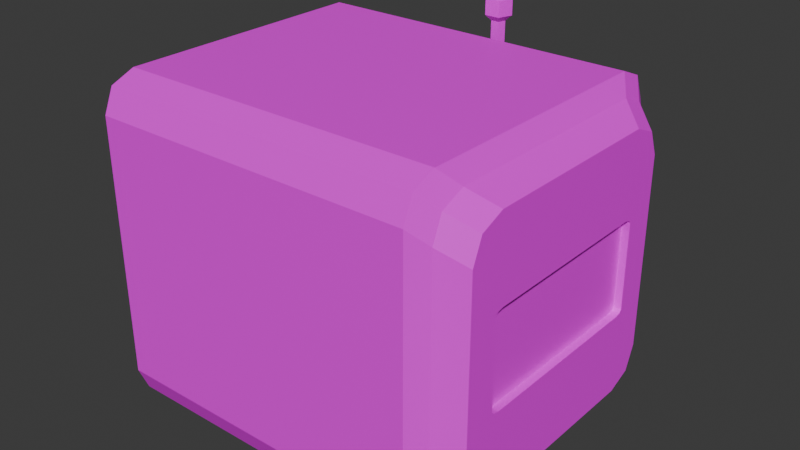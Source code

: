 # Source: Television.blend  (saved by Blender 4.0.36; exported with 4.5.12 LTS)
import bpy
from mathutils import Matrix  # noqa: F401  (used for matrix-valued properties, if any)

bpy.ops.wm.read_factory_settings(use_empty=True)
scene = bpy.context.scene
scene.name = 'Scene'

# ---- collections
col_collection = bpy.data.collections.new('Collection'); scene.collection.children.link(col_collection)

# ---- images (referenced by path relative to the original .blend; pixels are not part of the script)
import os
ASSET_DIR = os.environ.get("B2B_ASSET_DIR", "")  # directory of the original .blend (textures are referenced by path, not embedded)
HERE = os.path.dirname(os.path.abspath(__file__))  # packed textures are extracted next to this script under _unpacked/

def load_image(name, relpath, width, height, colorspace="sRGB"):
    """Load a texture the original file referenced (path relative to the .blend, or extracted next to this script)."""
    p = next((c for c in (os.path.join(HERE, relpath), os.path.join(ASSET_DIR, relpath)) if relpath and os.path.exists(c)), "")
    if p:
        img = bpy.data.images.load(p, check_existing=True)
        img.name = name
    else:  # same state as the original file: an image datablock whose file is absent (Cycles renders it pink)
        img = bpy.data.images.new(name, width, height)
        img.source = "FILE"
        img.filepath = "//" + (relpath or name)
    img.colorspace_settings.name = colorspace
    return img
img_8x8base_png = load_image('8x8Base.png', '8x8Base.png', 1024, 1024, 'sRGB')

# ---- materials (node trees are filled in below, after node groups)
mat_material = bpy.data.materials.new('Material')
mat_material.use_transparent_shadow = False
mat_glowwhite = bpy.data.materials.new('GlowWhite')
mat_glowwhite.use_transparent_shadow = False

# ---- material node trees
mat_material.use_nodes = True; mat_material.node_tree.nodes.clear()
_N = mat_material.node_tree.nodes; _L = mat_material.node_tree.links
n0 = _N.new('ShaderNodeBsdfPrincipled'); n0.name = 'Principled BSDF'; n0.location = (10, 300)
n0.inputs[3].default_value = 1.45
n1 = _N.new('ShaderNodeOutputMaterial'); n1.name = 'Material Output'; n1.location = (300, 300)
n2 = _N.new('ShaderNodeTexImage'); n2.name = 'Image Texture'; n2.location = (-492, 255)
n2.image = img_8x8base_png
n2.interpolation = 'Closest'
_L.new(n0.outputs[0], n1.inputs[0])
_L.new(n2.outputs[0], n0.inputs[0])
n1.is_active_output = True
mat_glowwhite.use_nodes = True; mat_glowwhite.node_tree.nodes.clear()
_N = mat_glowwhite.node_tree.nodes; _L = mat_glowwhite.node_tree.links
n0 = _N.new('ShaderNodeBsdfPrincipled'); n0.name = 'Principled BSDF'; n0.location = (10, 300)
n0.inputs[3].default_value = 1.45
n1 = _N.new('ShaderNodeOutputMaterial'); n1.name = 'Material Output'; n1.location = (300, 300)
_L.new(n0.outputs[0], n1.inputs[0])
n1.is_active_output = True

# ---- world
world_world = bpy.data.worlds.new('World'); scene.world = world_world
world_world.use_nodes = True; world_world.node_tree.nodes.clear()
_N = world_world.node_tree.nodes; _L = world_world.node_tree.links
n0 = _N.new('ShaderNodeOutputWorld'); n0.name = 'World Output'; n0.location = (300, 300)
n1 = _N.new('ShaderNodeBackground'); n1.name = 'Background'; n1.location = (10, 300)
n1.inputs[0].default_value = (0.05088, 0.05088, 0.05088, 1.0)
_L.new(n1.outputs[0], n0.inputs[0])
n0.is_active_output = True
world_world.color = (0.05088, 0.05088, 0.05088)
world_world.use_sun_shadow = False
world_world.sun_shadow_jitter_overblur = 0.0

# ---- meshes
me_cube_001 = bpy.data.meshes.new('Cube.001')
me_cube_001.from_pydata([(-0.9703, -0.7559, -0.7233), (-0.9703, -0.8167, -0.6625), (-0.9703, -0.7989, -0.7055), (-0.9703, -0.8167, 0.7559), (-0.9703, -0.7559, 0.8167), (-0.9703, -0.7989, 0.7989), (-0.9703, 0.8167, -0.6625), (-0.9703, 0.7559, -0.7233), (-0.9703, 0.7989, -0.7055), (-0.9703, 0.7559, 0.8167), (-0.9703, 0.8167, 0.7559), (-0.9703, 0.7989, 0.7989), (1.17, -0.603, -0.2652), (1.17, -0.5506, -0.2904), (1.17, -0.5876, -0.283), (1.17, -0.5506, 0.2904), (1.17, -0.603, 0.2652), (1.17, -0.5876, 0.283), (1.17, 0.5506, -0.2904), (1.17, 0.603, -0.2652), (1.17, 0.5876, -0.283), (1.17, 0.603, 0.2652), (1.17, 0.5506, 0.2904), (1.17, 0.5876, 0.283), (1.0, 0.7917, 1.0), (1.0, 1.0, 0.7917), (1.0, 0.939, 0.939), (1.0, 1.0, -0.7917), (1.0, 0.7917, -1.0), (1.0, 0.939, -0.939), (1.0, -0.7917, -1.0), (1.0, -1.0, -0.7917), (1.0, -0.939, -0.939), (1.0, -1.0, 0.7917), (1.0, -0.7917, 1.0), (1.0, -0.939, 0.939), (1.077, 0.6901, 0.8991), (1.077, 0.8991, 0.6901), (1.077, 0.8379, 0.8379), (1.077, 0.8991, -0.6901), (1.077, 0.6901, -0.8991), (1.077, 0.8379, -0.8379), (1.077, -0.6901, -0.8991), (1.077, -0.8991, -0.6901), (1.077, -0.8379, -0.8379), (1.077, -0.8991, 0.6901), (1.077, -0.6901, 0.8991), (1.077, -0.8379, 0.8379), (-1.0, 0.7924, -1.0), (-1.0, 0.9392, -0.9392), (-1.0, 1.0, -0.7924), (-1.0, 0.9392, 0.9392), (-1.0, 0.7924, 1.0), (-1.0, 1.0, 0.7924), (-1.0, -0.9392, -0.9392), (-1.0, -0.7924, -1.0), (-1.0, -1.0, -0.7924), (-1.0, -0.7924, 1.0), (-1.0, -0.9392, 0.9392), (-1.0, -1.0, 0.7924), (-1.0, 0.7708, -0.7982), (-1.0, 0.8562, -0.7628), (-1.0, 0.8916, -0.6774), (-1.0, 0.8562, 0.8562), (-1.0, 0.7708, 0.8916), (-1.0, 0.8916, 0.7708), (-1.0, -0.8562, -0.7628), (-1.0, -0.7708, -0.7982), (-1.0, -0.8916, -0.6774), (-1.0, -0.7708, 0.8916), (-1.0, -0.8562, 0.8562), (-1.0, -0.8916, 0.7708), (-0.8648, 0.7701, -0.7946), (-0.8648, 0.8535, -0.7601), (-0.8648, 0.8881, -0.6767), (-0.8648, 0.8535, 0.8535), (-0.8648, 0.7701, 0.8881), (-0.8648, 0.8881, 0.7701), (-0.8648, -0.8535, -0.7601), (-0.8648, -0.7701, -0.7946), (-0.8648, -0.8881, -0.6767), (-0.8648, -0.7701, 0.8881), (-0.8648, -0.8535, 0.8535), (-0.8648, -0.8881, 0.7701), (-0.1429, 0.8571, -0.08141), (-0.08141, 0.8571, -0.1429), (-0.08141, 0.8571, 0.1429), (-0.1429, 0.8571, 0.08141), (0.08141, 0.8571, -0.1429), (0.1429, 0.8571, -0.08141), (0.1429, 0.8571, 0.08141), (0.08141, 0.8571, 0.1429), (-0.06556, 1.143, -0.1046), (-0.08141, 1.105, -0.1429), (-0.1046, 1.143, -0.06556), (-0.1429, 1.105, -0.08141), (-0.1046, 1.143, 0.06556), (-0.1429, 1.105, 0.08141), (-0.06556, 1.143, 0.1046), (-0.08141, 1.105, 0.1429), (0.1046, 1.143, -0.06556), (0.1429, 1.105, -0.08141), (0.06556, 1.143, -0.1046), (0.08141, 1.105, -0.1429), (0.06556, 1.143, 0.1046), (0.08141, 1.105, 0.1429), (0.1046, 1.143, 0.06556), (0.1429, 1.105, 0.08141), (3.034e-08, 1.159, 1.05), (0.07778, 1.102, 1.05), (0.0, 1.12, 0.1), (0.0, 1.12, 1.015), (0.04076, 1.09, 0.1), (0.04076, 1.09, 1.015), (0.02519, 1.042, 0.1), (0.02519, 1.042, 1.015), (-0.02519, 1.042, 0.1), (-0.02519, 1.042, 1.015), (-0.04076, 1.09, 0.1), (-0.04076, 1.09, 1.015), (0.04807, 1.011, 1.05), (-0.04807, 1.011, 1.05), (-0.07778, 1.102, 1.05), (-0.95, 0.599, -0.8398), (-0.95, 0.6335, -0.8874), (8.754e-08, 1.125, 1.174), (7.552e-08, 1.159, 1.147), (-0.07778, 1.102, 1.147), (-0.04602, 1.092, 1.174), (-0.04807, 1.011, 1.147), (-0.02844, 1.038, 1.174), (0.04807, 1.011, 1.147), (0.02844, 1.038, 1.174), (0.07778, 1.102, 1.147), (0.04602, 1.092, 1.174), (-0.95, 0.5431, -0.858), (-0.95, 0.5431, -0.9168), (-0.95, 0.599, -0.9349), (-0.95, 0.4586, -0.8686), (-0.95, 0.4444, -0.9257), (-0.95, 0.4087, -0.8375), (-0.95, 0.3637, -0.8753), (-0.95, 0.3857, -0.9298), (-1.05, 0.6119, -0.8874), (-1.032, 0.6335, -0.8874), (-1.05, 0.5923, -0.8604), (-1.032, 0.599, -0.8398), (-1.05, 0.5606, -0.8707), (-1.032, 0.5431, -0.858), (-1.05, 0.5606, -0.904), (-1.032, 0.5431, -0.9168), (-1.05, 0.5923, -0.9143), (-1.032, 0.599, -0.9349), (-1.05, 0.4304, -0.9091), (-1.032, 0.4444, -0.9257), (-1.05, 0.4385, -0.8768), (-1.032, 0.4586, -0.8686), (-1.05, 0.4102, -0.8591), (-1.032, 0.4087, -0.8375), (-1.05, 0.3847, -0.8805), (-1.032, 0.3637, -0.8753), (-1.05, 0.3972, -0.9114), (-1.032, 0.3857, -0.9298), (1.217, 0.5895, 0.7982), (1.217, 0.7371, 0.7371), (1.217, 0.7982, 0.5895), (1.217, 0.7371, -0.7371), (1.217, 0.5895, -0.7982), (1.217, 0.7982, -0.5895), (1.217, -0.7371, -0.7371), (1.217, -0.7982, -0.5895), (1.217, -0.5895, -0.7982), (1.217, -0.7982, 0.5895), (1.217, -0.7371, 0.7371), (1.217, -0.5895, 0.7982), (1.217, 0.5506, 0.2904), (1.217, 0.5876, 0.283), (1.217, 0.603, 0.2652), (1.217, 0.5876, -0.283), (1.217, 0.5506, -0.2904), (1.217, 0.603, -0.2652), (1.217, -0.5876, -0.283), (1.217, -0.603, -0.2652), (1.217, -0.5506, -0.2904), (1.217, -0.603, 0.2652), (1.217, -0.5876, 0.283), (1.217, -0.5506, 0.2904), (-0.8456, 0.7923, -1.0), (-0.8456, 0.9392, -0.9392), (-0.8456, 1.0, -0.7923), (-0.8456, 0.7923, 1.0), (-0.8456, 0.9392, 0.9392), (-0.8456, 1.0, 0.7923), (-0.8456, -0.7923, -1.0), (-0.8456, -0.9392, -0.9392), (-0.8456, -1.0, -0.7923), (-0.8456, -0.7923, 1.0), (-0.8456, -0.9392, 0.9392), (-0.8456, -1.0, 0.7923), (0.8524, 0.939, -0.939), (0.8524, 1.0, -0.7918), (0.8524, 0.7918, 1.0), (0.8524, -0.7918, -1.0), (0.8524, -0.939, 0.939), (0.8524, -1.0, 0.7918), (0.8524, 0.7918, -1.0), (0.8524, 0.939, 0.939), (0.8524, 1.0, 0.7918), (0.8524, -0.939, -0.939), (0.8524, -1.0, -0.7918), (0.8524, -0.7918, 1.0)], [], [(195, 198, 59, 56), (167, 171, 42, 40), (170, 172, 45, 43), (190, 52, 57, 196), (0, 2, 1, 3, 5, 4, 9, 11, 10, 6, 8, 7), (200, 207, 25, 27), (46, 36, 24, 34), (43, 45, 33, 31), (40, 42, 30, 28), (37, 39, 27, 25), (18, 20, 19, 21, 23, 22, 15, 17, 16, 12, 14, 13), (165, 168, 39, 37), (174, 163, 36, 46), (187, 48, 49, 188), (188, 49, 50, 189), (201, 24, 26, 206), (206, 26, 25, 207), (202, 30, 32, 208), (208, 32, 31, 209), (196, 57, 58, 197), (197, 58, 59, 198), (24, 36, 38, 26), (26, 38, 37, 25), (40, 28, 29, 41), (41, 29, 27, 39), (43, 31, 32, 44), (44, 32, 30, 42), (33, 45, 47, 35), (35, 47, 46, 34), (36, 163, 164, 38), (38, 164, 165, 37), (167, 40, 41, 166), (166, 41, 39, 168), (170, 43, 44, 169), (169, 44, 42, 171), (45, 172, 173, 47), (47, 173, 174, 46), (205, 28, 30, 202), (60, 61, 49, 48), (61, 62, 50, 49), (63, 64, 52, 51), (65, 63, 51, 53), (66, 67, 55, 54), (68, 66, 54, 56), (69, 70, 58, 57), (70, 71, 59, 58), (67, 60, 48, 55), (71, 68, 56, 59), (64, 69, 57, 52), (62, 65, 53, 50), (72, 73, 61, 60), (73, 74, 62, 61), (75, 76, 64, 63), (77, 75, 63, 65), (78, 79, 67, 66), (80, 78, 66, 68), (81, 82, 70, 69), (82, 83, 71, 70), (79, 72, 60, 67), (83, 80, 68, 71), (76, 81, 69, 64), (74, 77, 65, 62), (7, 8, 73, 72), (8, 6, 74, 73), (11, 9, 76, 75), (10, 11, 75, 77), (2, 0, 79, 78), (1, 2, 78, 80), (4, 5, 82, 81), (5, 3, 83, 82), (0, 7, 72, 79), (3, 1, 80, 83), (9, 4, 81, 76), (6, 10, 77, 74), (88, 89, 90, 91, 86, 87, 84, 85), (105, 91, 90, 107), (88, 103, 101, 89), (86, 99, 97, 87), (84, 87, 97, 95), (93, 103, 88, 85), (105, 99, 86, 91), (101, 107, 90, 89), (92, 94, 96, 98, 104, 106, 100, 102), (94, 92, 93, 95), (98, 96, 97, 99), (102, 100, 101, 103), (106, 104, 105, 107), (92, 102, 103, 93), (96, 94, 95, 97), (104, 98, 99, 105), (107, 101, 100, 106), (93, 85, 84, 95), (120, 109, 133, 131), (119, 117, 121, 122), (110, 111, 113, 112), (121, 120, 131, 129), (117, 115, 120, 121), (112, 113, 115, 114), (109, 108, 126, 133), (113, 111, 108, 109), (114, 115, 117, 116), (115, 113, 109, 120), (122, 121, 129, 127), (116, 117, 119, 118), (134, 125, 128, 130, 132), (111, 119, 122, 108), (118, 119, 111, 110), (110, 112, 114, 116, 118), (126, 127, 128, 125), (127, 129, 130, 128), (129, 131, 132, 130), (131, 133, 134, 132), (133, 126, 125, 134), (108, 122, 127, 126), (145, 143, 151, 149, 147), (135, 148, 150, 136), (136, 150, 152, 137), (123, 146, 148, 135), (142, 162, 154, 139), (124, 144, 146, 123), (124, 123, 135, 136, 137), (155, 153, 161, 159, 157), (140, 158, 160, 141), (141, 160, 162, 142), (138, 156, 158, 140), (139, 154, 156, 138), (139, 138, 140, 141, 142), (146, 144, 143, 145), (148, 146, 145, 147), (150, 148, 147, 149), (152, 150, 149, 151), (144, 152, 151, 143), (156, 154, 153, 155), (158, 156, 155, 157), (160, 158, 157, 159), (162, 160, 159, 161), (154, 162, 161, 153), (137, 152, 144, 124), (175, 176, 164, 163), (176, 177, 165, 164), (178, 179, 167, 166), (180, 178, 166, 168), (181, 182, 170, 169), (183, 181, 169, 171), (184, 185, 173, 172), (185, 186, 174, 173), (179, 183, 171, 167), (177, 180, 168, 165), (186, 175, 163, 174), (182, 184, 172, 170), (22, 23, 176, 175), (23, 21, 177, 176), (20, 18, 179, 178), (19, 20, 178, 180), (14, 12, 182, 181), (13, 14, 181, 183), (16, 17, 185, 184), (17, 15, 186, 185), (18, 13, 183, 179), (21, 19, 180, 177), (15, 22, 175, 186), (12, 16, 184, 182), (48, 187, 193, 55), (203, 197, 198, 204), (210, 196, 197, 203), (54, 194, 195, 56), (55, 193, 194, 54), (51, 191, 192, 53), (52, 190, 191, 51), (199, 188, 189, 200), (205, 187, 188, 199), (50, 53, 192, 189), (201, 190, 196, 210), (209, 204, 198, 195), (31, 33, 204, 209), (24, 201, 210, 34), (28, 205, 199, 29), (29, 199, 200, 27), (34, 210, 203, 35), (35, 203, 204, 33), (187, 205, 202, 193), (194, 208, 209, 195), (193, 202, 208, 194), (191, 206, 207, 192), (190, 201, 206, 191), (189, 192, 207, 200)])
me_cube_001.polygons.foreach_set('material_index', [0, 0, 0, 0, 1, 0, 0, 0, 0, 0, 0, 0, 0, 0, 0, 0, 0, 0, 0, 0, 0, 0, 0, 0, 0, 0, 0, 0, 0, 0, 0, 0, 0, 0, 0, 0, 0, 0, 0, 0, 0, 0, 0, 0, 0, 0, 0, 0, 0, 0, 0, 0, 0, 0, 0, 0, 0, 0, 0, 0, 0, 0, 1, 1, 1, 1, 1, 1, 1, 1, 1, 1, 1, 1, 0, 0, 0, 0, 0, 0, 0, 0, 0, 0, 0, 0, 0, 0, 0, 0, 0, 0, 0, 0, 0, 0, 0, 0, 0, 0, 0, 0, 0, 0, 0, 0, 0, 0, 0, 0, 0, 0, 0, 0, 0, 0, 0, 0, 0, 0, 0, 0, 0, 0, 0, 0, 0, 0, 0, 0, 0, 0, 0, 0, 0, 0, 0, 0, 0, 0, 0, 0, 0, 0, 0, 0, 0, 0, 0, 0, 0, 0, 0, 0, 0, 0, 0, 0, 0, 0, 0, 0, 0, 0, 0, 0, 0, 0, 0, 0, 0, 0, 0, 0, 0, 0, 0, 0, 0, 0, 0, 0, 0, 0, 0, 0])
_uv = me_cube_001.uv_layers.new(name='UVMap')
_uv.uv.foreach_set('vector', [0.05356, 0.6003, 0.06753, 0.6003, 0.06753, 0.6017, 0.05356, 0.6017, 0.0457, 0.9411, 0.0457, 0.9515, 0.04481, 0.9524, 0.04481, 0.9402, 0.04754, 0.9533, 0.05793, 0.9533, 0.05882, 0.9542, 0.04665, 0.9542, 0.08563, 0.5682, 0.08699, 0.5682, 0.08699, 0.5822, 0.08563, 0.5822, 0.941, 0.912, 0.9412, 0.9115, 0.9417, 0.9113, 0.9606, 0.9113, 0.9612, 0.9115, 0.9614, 0.912, 0.9614, 0.9309, 0.9612, 0.9315, 0.9606, 0.9317, 0.9417, 0.9317, 0.9412, 0.9315, 0.941, 0.9309, 0.05748, 0.569, 0.07143, 0.569, 0.07143, 0.5703, 0.05748, 0.5703, 0.09132, 0.5836, 0.09132, 0.5664, 0.09258, 0.5651, 0.09258, 0.5849, 0.07145, 0.5862, 0.0887, 0.5862, 0.08997, 0.5875, 0.07018, 0.5875, 0.06884, 0.5664, 0.06884, 0.5836, 0.06758, 0.5849, 0.06758, 0.5651, 0.0887, 0.5638, 0.07145, 0.5638, 0.07018, 0.5625, 0.08997, 0.5625, 0.9416, 0.9372, 0.9418, 0.9367, 0.9422, 0.9365, 0.9562, 0.9365, 0.9567, 0.9367, 0.9568, 0.9372, 0.9568, 0.9511, 0.9567, 0.9516, 0.9562, 0.9518, 0.9422, 0.9518, 0.9418, 0.9516, 0.9416, 0.9511, 0.05793, 0.9393, 0.04754, 0.9393, 0.04665, 0.9384, 0.05882, 0.9384, 0.05977, 0.9515, 0.05977, 0.9411, 0.06066, 0.9402, 0.06066, 0.9524, 0.03547, 0.5682, 0.03411, 0.5682, 0.03411, 0.5664, 0.03547, 0.5664, 0.05173, 0.5501, 0.05173, 0.5488, 0.05356, 0.5488, 0.05356, 0.5501, 0.07457, 0.5721, 0.07327, 0.5721, 0.07327, 0.5703, 0.07457, 0.5703, 0.07327, 0.569, 0.07327, 0.5703, 0.07143, 0.5703, 0.07143, 0.569, 0.05434, 0.5861, 0.05564, 0.5861, 0.05564, 0.5879, 0.05434, 0.5879, 0.05564, 0.5892, 0.05564, 0.5879, 0.05748, 0.5879, 0.05748, 0.5892, 0.08563, 0.5822, 0.08699, 0.5822, 0.08699, 0.584, 0.08563, 0.584, 0.06936, 0.6003, 0.06936, 0.6017, 0.06753, 0.6017, 0.06753, 0.6003, 0.09258, 0.5651, 0.09132, 0.5664, 0.09123, 0.5638, 0.09199, 0.5631, 0.09199, 0.5631, 0.09123, 0.5638, 0.0887, 0.5638, 0.08997, 0.5625, 0.06884, 0.5664, 0.06758, 0.5651, 0.06817, 0.5631, 0.06892, 0.5638, 0.06892, 0.5638, 0.06817, 0.5631, 0.07018, 0.5625, 0.07145, 0.5638, 0.07145, 0.5862, 0.07018, 0.5875, 0.06817, 0.5869, 0.06892, 0.5862, 0.06892, 0.5862, 0.06817, 0.5869, 0.06758, 0.5849, 0.06884, 0.5836, 0.08997, 0.5875, 0.0887, 0.5862, 0.09123, 0.5862, 0.09199, 0.5869, 0.09199, 0.5869, 0.09123, 0.5862, 0.09132, 0.5836, 0.09258, 0.5849, 0.06066, 0.9402, 0.05977, 0.9411, 0.05959, 0.9395, 0.0606, 0.9384, 0.0606, 0.9384, 0.05959, 0.9395, 0.05793, 0.9393, 0.05882, 0.9384, 0.0457, 0.9411, 0.04481, 0.9402, 0.04487, 0.9384, 0.04588, 0.9395, 0.04588, 0.9395, 0.04487, 0.9384, 0.04665, 0.9384, 0.04754, 0.9393, 0.04754, 0.9533, 0.04665, 0.9542, 0.04487, 0.9542, 0.04588, 0.9532, 0.04588, 0.9532, 0.04487, 0.9542, 0.04481, 0.9524, 0.0457, 0.9515, 0.05882, 0.9542, 0.05793, 0.9533, 0.05959, 0.9532, 0.0606, 0.9542, 0.0606, 0.9542, 0.05959, 0.9532, 0.05977, 0.9515, 0.06066, 0.9524, 0.05434, 0.5721, 0.05564, 0.5721, 0.05564, 0.5861, 0.05434, 0.5861, 0.05659, 0.5585, 0.05691, 0.5592, 0.05618, 0.56, 0.05564, 0.5587, 0.05691, 0.5592, 0.05766, 0.5595, 0.05747, 0.5605, 0.05618, 0.56, 0.072, 0.5592, 0.07231, 0.5585, 0.07327, 0.5587, 0.07273, 0.56, 0.07125, 0.5595, 0.072, 0.5592, 0.07273, 0.56, 0.07144, 0.5605, 0.05691, 0.5441, 0.05659, 0.5449, 0.05564, 0.5447, 0.05618, 0.5434, 0.05766, 0.5438, 0.05691, 0.5441, 0.05618, 0.5434, 0.05747, 0.5429, 0.07231, 0.5449, 0.072, 0.5441, 0.07273, 0.5434, 0.07327, 0.5447, 0.072, 0.5441, 0.07125, 0.5438, 0.07144, 0.5429, 0.07273, 0.5434, 0.05659, 0.5449, 0.05659, 0.5585, 0.05564, 0.5587, 0.05564, 0.5447, 0.07125, 0.5438, 0.05766, 0.5438, 0.05747, 0.5429, 0.07144, 0.5429, 0.07231, 0.5585, 0.07231, 0.5449, 0.07327, 0.5447, 0.07327, 0.5587, 0.05766, 0.5595, 0.07125, 0.5595, 0.07144, 0.5605, 0.05747, 0.5605, 0.04491, 0.9178, 0.04521, 0.9186, 0.04519, 0.9186, 0.04488, 0.9179, 0.04521, 0.9186, 0.04595, 0.9189, 0.04594, 0.9189, 0.04519, 0.9186, 0.06026, 0.9186, 0.06056, 0.9178, 0.06059, 0.9179, 0.06028, 0.9186, 0.05952, 0.9189, 0.06026, 0.9186, 0.06028, 0.9186, 0.05953, 0.9189, 0.04521, 0.9035, 0.04491, 0.9043, 0.04488, 0.9043, 0.04519, 0.9035, 0.04595, 0.9032, 0.04521, 0.9035, 0.04519, 0.9035, 0.04594, 0.9032, 0.06056, 0.9043, 0.06026, 0.9035, 0.06028, 0.9035, 0.06059, 0.9043, 0.06026, 0.9035, 0.05952, 0.9032, 0.05953, 0.9032, 0.06028, 0.9035, 0.04491, 0.9043, 0.04491, 0.9178, 0.04488, 0.9179, 0.04488, 0.9043, 0.05952, 0.9032, 0.04595, 0.9032, 0.04594, 0.9032, 0.05953, 0.9032, 0.06056, 0.9178, 0.06056, 0.9043, 0.06059, 0.9043, 0.06059, 0.9179, 0.04595, 0.9189, 0.05952, 0.9189, 0.05953, 0.9189, 0.04594, 0.9189, 0.941, 0.9309, 0.9412, 0.9315, 0.9405, 0.9322, 0.9401, 0.9311, 0.9412, 0.9315, 0.9417, 0.9317, 0.9415, 0.9326, 0.9405, 0.9322, 0.9612, 0.9315, 0.9614, 0.9309, 0.9623, 0.9311, 0.9618, 0.9322, 0.9606, 0.9317, 0.9612, 0.9315, 0.9618, 0.9322, 0.9608, 0.9326, 0.9412, 0.9115, 0.941, 0.912, 0.9401, 0.9119, 0.9405, 0.9108, 0.9417, 0.9113, 0.9412, 0.9115, 0.9405, 0.9108, 0.9415, 0.9104, 0.9614, 0.912, 0.9612, 0.9115, 0.9618, 0.9108, 0.9623, 0.9119, 0.9612, 0.9115, 0.9606, 0.9113, 0.9608, 0.9104, 0.9618, 0.9108, 0.941, 0.912, 0.941, 0.9309, 0.9401, 0.9311, 0.9401, 0.9119, 0.9606, 0.9113, 0.9417, 0.9113, 0.9415, 0.9104, 0.9608, 0.9104, 0.9614, 0.9309, 0.9614, 0.912, 0.9623, 0.9119, 0.9623, 0.9311, 0.9417, 0.9317, 0.9606, 0.9317, 0.9608, 0.9326, 0.9415, 0.9326, 0.9381, 0.9578, 0.9427, 0.9532, 0.955, 0.9532, 0.9596, 0.9578, 0.9596, 0.97, 0.955, 0.9747, 0.9427, 0.9747, 0.9381, 0.97, 0.9642, 0.9345, 0.9642, 0.9532, 0.955, 0.9532, 0.955, 0.9345, 0.9335, 0.9532, 0.9335, 0.9345, 0.9427, 0.9345, 0.9427, 0.9532, 0.9596, 0.8886, 0.9596, 0.9072, 0.955, 0.9072, 0.955, 0.8886, 0.9427, 0.8886, 0.955, 0.8886, 0.955, 0.9072, 0.9427, 0.9072, 0.9212, 0.9345, 0.9335, 0.9345, 0.9335, 0.9532, 0.9212, 0.9532, 0.9642, 0.9345, 0.9765, 0.9345, 0.9765, 0.9532, 0.9642, 0.9532, 0.9427, 0.9345, 0.955, 0.9345, 0.955, 0.9532, 0.9427, 0.9532, 0.941, 0.9159, 0.9439, 0.913, 0.9538, 0.913, 0.9567, 0.9159, 0.9567, 0.9258, 0.9538, 0.9288, 0.9439, 0.9288, 0.941, 0.9258, 0.9439, 0.913, 0.941, 0.9159, 0.9381, 0.9148, 0.9427, 0.9101, 0.9567, 0.9159, 0.9538, 0.913, 0.955, 0.9101, 0.9596, 0.9148, 0.941, 0.9258, 0.9439, 0.9288, 0.9427, 0.9316, 0.9381, 0.927, 0.9538, 0.9288, 0.9567, 0.9258, 0.9596, 0.927, 0.955, 0.9316, 0.941, 0.9159, 0.941, 0.9258, 0.9381, 0.927, 0.9381, 0.9148, 0.9538, 0.913, 0.9439, 0.913, 0.9427, 0.9072, 0.955, 0.9072, 0.9567, 0.9258, 0.9567, 0.9159, 0.9596, 0.9148, 0.9596, 0.927, 0.955, 0.9345, 0.9427, 0.9345, 0.9439, 0.9288, 0.9538, 0.9288, 0.9212, 0.9345, 0.9212, 0.9532, 0.9166, 0.9532, 0.9166, 0.9345, 0.9568, 0.9683, 0.972, 0.9683, 0.972, 0.9683, 0.9568, 0.9683, 0.9264, 0.9683, 0.9416, 0.9683, 0.9416, 0.9683, 0.9264, 0.9683, 0.08799, 0.9375, 0.08799, 0.9728, 0.07389, 0.9728, 0.07389, 0.9375, 0.9416, 0.9683, 0.9568, 0.9683, 0.9568, 0.9683, 0.9416, 0.9683, 0.9416, 0.9683, 0.9568, 0.9683, 0.9568, 0.9683, 0.9416, 0.9683, 0.07389, 0.9375, 0.07389, 0.9728, 0.05979, 0.9728, 0.05979, 0.9375, 0.972, 0.9683, 0.9872, 0.9683, 0.9872, 0.9683, 0.972, 0.9683, 0.972, 0.9683, 0.9872, 0.9683, 0.9872, 0.9683, 0.972, 0.9683, 0.05979, 0.9375, 0.05979, 0.9728, 0.04568, 0.9728, 0.04568, 0.9375, 0.9568, 0.9683, 0.972, 0.9683, 0.972, 0.9683, 0.9568, 0.9683, 0.9264, 0.9683, 0.9416, 0.9683, 0.9416, 0.9683, 0.9264, 0.9683, 0.04568, 0.9375, 0.04568, 0.9728, 0.03158, 0.9728, 0.03158, 0.9375, 0.9405, 0.9147, 0.9302, 0.9222, 0.92, 0.9147, 0.9239, 0.9026, 0.9366, 0.9026, 0.9112, 0.9683, 0.9264, 0.9683, 0.9264, 0.9683, 0.9112, 0.9683, 0.03158, 0.9375, 0.03158, 0.9728, 0.01748, 0.9728, 0.01748, 0.9375, 0.07036, 0.9368, 0.08645, 0.9251, 0.08031, 0.9062, 0.06041, 0.9062, 0.05427, 0.9251, 0.9302, 0.9296, 0.9129, 0.917, 0.92, 0.9147, 0.9302, 0.9222, 0.9129, 0.917, 0.9195, 0.8966, 0.9239, 0.9026, 0.92, 0.9147, 0.9195, 0.8966, 0.9409, 0.8966, 0.9366, 0.9026, 0.9239, 0.9026, 0.9409, 0.8966, 0.9476, 0.917, 0.9405, 0.9147, 0.9366, 0.9026, 0.9476, 0.917, 0.9302, 0.9296, 0.9302, 0.9222, 0.9405, 0.9147, 0.9112, 0.9683, 0.9264, 0.9683, 0.9264, 0.9683, 0.9112, 0.9683, 0.2973, 0.6682, 0.2874, 0.6755, 0.2774, 0.6682, 0.2812, 0.6565, 0.2935, 0.6565, 0.3143, 0.6842, 0.3143, 0.716, 0.2989, 0.716, 0.2989, 0.6842, 0.2989, 0.6842, 0.2989, 0.716, 0.2835, 0.716, 0.2835, 0.6842, 0.3298, 0.6842, 0.3298, 0.716, 0.3143, 0.716, 0.3143, 0.6842, 0.1754, 0.8113, 0.1754, 0.8414, 0.1608, 0.8414, 0.1608, 0.8113, 0.3452, 0.6842, 0.3452, 0.716, 0.3298, 0.716, 0.3298, 0.6842, 0.3259, 0.6835, 0.3435, 0.6707, 0.3368, 0.65, 0.315, 0.65, 0.3083, 0.6707, 0.1885, 0.7961, 0.179, 0.803, 0.1696, 0.7961, 0.1732, 0.785, 0.1848, 0.785, 0.2046, 0.8113, 0.2046, 0.8414, 0.19, 0.8414, 0.19, 0.8113, 0.19, 0.8113, 0.19, 0.8414, 0.1754, 0.8414, 0.1754, 0.8113, 0.2192, 0.8113, 0.2192, 0.8414, 0.2046, 0.8414, 0.2046, 0.8113, 0.2338, 0.8113, 0.2338, 0.8414, 0.2192, 0.8414, 0.2192, 0.8113, 0.2155, 0.8106, 0.2322, 0.7985, 0.2258, 0.7789, 0.2052, 0.7789, 0.1989, 0.7985, 0.3298, 0.716, 0.3452, 0.716, 0.3418, 0.7228, 0.3331, 0.7228, 0.3143, 0.716, 0.3298, 0.716, 0.3264, 0.7228, 0.3177, 0.7228, 0.2989, 0.716, 0.3143, 0.716, 0.311, 0.7228, 0.3023, 0.7228, 0.2835, 0.716, 0.2989, 0.716, 0.2956, 0.7228, 0.2869, 0.7228, 0.2681, 0.716, 0.2835, 0.716, 0.2802, 0.7228, 0.2714, 0.7228, 0.2192, 0.8414, 0.2338, 0.8414, 0.2306, 0.8478, 0.2223, 0.8478, 0.2046, 0.8414, 0.2192, 0.8414, 0.216, 0.8478, 0.2077, 0.8478, 0.19, 0.8414, 0.2046, 0.8414, 0.2014, 0.8478, 0.1931, 0.8478, 0.1754, 0.8414, 0.19, 0.8414, 0.1868, 0.8478, 0.1785, 0.8478, 0.1608, 0.8414, 0.1754, 0.8414, 0.1722, 0.8478, 0.1639, 0.8478, 0.2835, 0.6842, 0.2835, 0.716, 0.2681, 0.716, 0.2681, 0.6842, 0.05811, 0.9414, 0.05799, 0.9411, 0.05959, 0.9395, 0.05977, 0.9411, 0.05799, 0.9411, 0.05765, 0.9409, 0.05793, 0.9393, 0.05959, 0.9395, 0.04748, 0.9411, 0.04736, 0.9414, 0.0457, 0.9411, 0.04588, 0.9395, 0.04782, 0.9409, 0.04748, 0.9411, 0.04588, 0.9395, 0.04754, 0.9393, 0.04748, 0.9516, 0.04782, 0.9517, 0.04754, 0.9533, 0.04588, 0.9532, 0.04736, 0.9512, 0.04748, 0.9516, 0.04588, 0.9532, 0.0457, 0.9515, 0.05765, 0.9517, 0.05799, 0.9516, 0.05959, 0.9532, 0.05793, 0.9533, 0.05799, 0.9516, 0.05811, 0.9512, 0.05977, 0.9515, 0.05959, 0.9532, 0.04736, 0.9414, 0.04736, 0.9512, 0.0457, 0.9515, 0.0457, 0.9411, 0.05765, 0.9409, 0.04782, 0.9409, 0.04754, 0.9393, 0.05793, 0.9393, 0.05811, 0.9512, 0.05811, 0.9414, 0.05977, 0.9411, 0.05977, 0.9515, 0.04782, 0.9517, 0.05765, 0.9517, 0.05793, 0.9533, 0.04754, 0.9533, 0.9568, 0.9372, 0.9567, 0.9367, 0.9567, 0.9367, 0.9568, 0.9372, 0.9567, 0.9367, 0.9562, 0.9365, 0.9562, 0.9365, 0.9567, 0.9367, 0.9418, 0.9367, 0.9416, 0.9372, 0.9416, 0.9372, 0.9418, 0.9367, 0.9422, 0.9365, 0.9418, 0.9367, 0.9418, 0.9367, 0.9422, 0.9365, 0.9418, 0.9516, 0.9422, 0.9518, 0.9422, 0.9518, 0.9418, 0.9516, 0.9416, 0.9511, 0.9418, 0.9516, 0.9418, 0.9516, 0.9416, 0.9511, 0.9562, 0.9518, 0.9567, 0.9516, 0.9567, 0.9516, 0.9562, 0.9518, 0.9567, 0.9516, 0.9568, 0.9511, 0.9568, 0.9511, 0.9567, 0.9516, 0.9416, 0.9372, 0.9416, 0.9511, 0.9416, 0.9511, 0.9416, 0.9372, 0.9562, 0.9365, 0.9422, 0.9365, 0.9422, 0.9365, 0.9562, 0.9365, 0.9568, 0.9511, 0.9568, 0.9372, 0.9568, 0.9372, 0.9568, 0.9511, 0.9422, 0.9518, 0.9562, 0.9518, 0.9562, 0.9518, 0.9422, 0.9518, 0.03411, 0.5682, 0.03547, 0.5682, 0.03547, 0.5822, 0.03411, 0.5822, 0.06155, 0.9564, 0.06155, 0.9714, 0.05972, 0.9714, 0.05971, 0.9564, 0.06285, 0.9533, 0.07781, 0.9533, 0.07781, 0.9551, 0.06285, 0.9551, 0.05173, 0.6017, 0.05173, 0.6003, 0.05356, 0.6003, 0.05356, 0.6017, 0.03411, 0.5822, 0.03547, 0.5822, 0.03547, 0.584, 0.03411, 0.584, 0.06936, 0.5488, 0.06936, 0.5501, 0.06753, 0.5501, 0.06753, 0.5488, 0.08699, 0.5682, 0.08563, 0.5682, 0.08563, 0.5664, 0.08699, 0.5664, 0.04392, 0.9362, 0.04392, 0.9212, 0.04575, 0.9212, 0.04576, 0.9362, 0.04262, 0.9393, 0.02766, 0.9393, 0.02766, 0.9375, 0.04262, 0.9375, 0.05356, 0.5488, 0.06753, 0.5488, 0.06753, 0.5501, 0.05356, 0.5501, 0.06285, 0.9393, 0.07781, 0.9393, 0.07781, 0.9533, 0.06285, 0.9533, 0.04576, 0.9564, 0.05971, 0.9564, 0.05972, 0.9714, 0.04575, 0.9714, 0.05748, 0.5879, 0.07143, 0.5879, 0.07143, 0.5892, 0.05748, 0.5892, 0.07327, 0.5721, 0.07457, 0.5721, 0.07457, 0.5861, 0.07327, 0.5861, 0.05564, 0.5721, 0.05434, 0.5721, 0.05434, 0.5703, 0.05564, 0.5703, 0.05564, 0.5703, 0.05564, 0.569, 0.05748, 0.569, 0.05748, 0.5703, 0.07327, 0.5861, 0.07457, 0.5861, 0.07457, 0.5879, 0.07327, 0.5879, 0.07327, 0.5879, 0.07327, 0.5892, 0.07143, 0.5892, 0.07143, 0.5879, 0.02766, 0.9393, 0.04262, 0.9393, 0.04262, 0.9533, 0.02766, 0.9533, 0.04392, 0.9714, 0.04392, 0.9564, 0.04576, 0.9564, 0.04575, 0.9714, 0.02766, 0.9533, 0.04262, 0.9533, 0.04262, 0.9551, 0.02766, 0.9551, 0.06155, 0.9212, 0.06155, 0.9362, 0.05971, 0.9362, 0.05972, 0.9212, 0.07781, 0.9393, 0.06285, 0.9393, 0.06285, 0.9375, 0.07781, 0.9375, 0.04575, 0.9212, 0.05972, 0.9212, 0.05971, 0.9362, 0.04576, 0.9362])
me_cube_001.materials.append(mat_material)
me_cube_001.materials.append(mat_glowwhite)
me_cube_001.update()

# ---- objects
ob_television = bpy.data.objects.new('Television', me_cube_001)

# ---- transforms, parenting, visibility, modifiers, constraints
ob_television.location = (0.0, 0.0, 0.0)
ob_television.scale = (7.0, 7.0, 7.0)

# ---- collection membership
col_collection.objects.link(ob_television)

# ---- scene / render settings (as saved in the file)
scene.frame_start = 1; scene.frame_end = 250; scene.frame_set(2)
scene.render.engine = 'BLENDER_EEVEE_NEXT'
scene.cycles.sampling_pattern = 'TABULATED_SOBOL'
bpy.context.view_layer.update()

# ---- added for rendering (the .blend has no active camera and no usable light): camera, sun
cam_auto = bpy.data.cameras.new('AutoCamera')
cam_auto.lens = 50.0
cam_auto.sensor_width = 36.0
cam_auto.clip_end = 1000.0
ob_auto_camera = bpy.data.objects.new('AutoCamera', cam_auto)
scene.collection.objects.link(ob_auto_camera)
ob_auto_camera.location = (25.2695, -29.0651, 20.3549)
ob_auto_camera.rotation_euler = (1.09748, -7.21219e-08, 0.694738)
scene.camera = ob_auto_camera
light_auto_sun = bpy.data.lights.new('AutoSun', 'SUN')
light_auto_sun.energy = 3.0
light_auto_sun.angle = 0.0523599
ob_auto_sun = bpy.data.objects.new('AutoSun', light_auto_sun)
scene.collection.objects.link(ob_auto_sun)
ob_auto_sun.rotation_euler = (0.872665, 0.174533, 0.523599)
bpy.context.view_layer.update()
